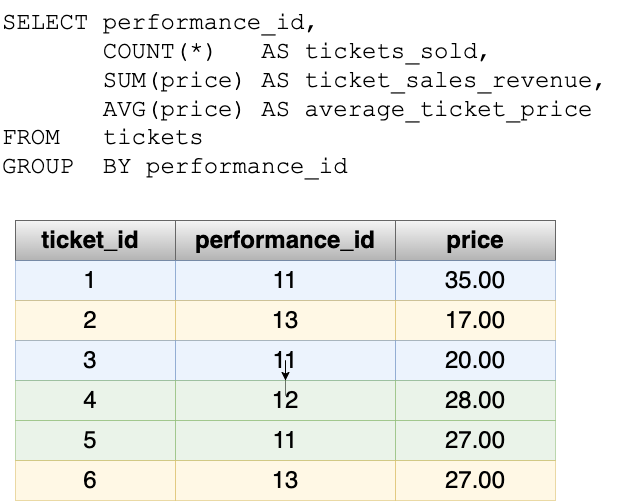

The diagram above was exported from draw.io. Its source (the exported page's mxGraphModel, read from the mxfile embedded in the PNG):
<mxGraphModel dx="954" dy="674" grid="1" gridSize="10" guides="1" tooltips="1" connect="1" arrows="1" fold="1" page="1" pageScale="1" pageWidth="1100" pageHeight="850" math="0" shadow="0">
  <root>
    <mxCell id="0" />
    <mxCell id="1" parent="0" />
    <mxCell id="l1uoD-iw94EuxUYENB4t-44" value="&lt;font face=&quot;Courier New&quot; style=&quot;font-size: 24px;&quot;&gt;SELECT performance_id, &lt;br&gt;&amp;nbsp; &amp;nbsp; &amp;nbsp; &amp;nbsp;COUNT(*)&amp;nbsp; &amp;nbsp;AS tickets_sold, &lt;br&gt;&amp;nbsp; &amp;nbsp; &amp;nbsp; &amp;nbsp;SUM(price) AS ticket_sales_revenue, &lt;br&gt;&amp;nbsp; &amp;nbsp; &amp;nbsp; &amp;nbsp;AVG(price) AS average_ticket_price&lt;br&gt;&lt;div style=&quot;&quot;&gt;&lt;span style=&quot;background-color: initial;&quot;&gt;FROM&amp;nbsp; &amp;nbsp;tickets&lt;/span&gt;&lt;/div&gt;&lt;div style=&quot;&quot;&gt;&lt;span style=&quot;background-color: initial;&quot;&gt;GROUP&amp;nbsp; BY performance_id&lt;/span&gt;&lt;/div&gt;&lt;/font&gt;" style="text;html=1;align=left;verticalAlign=middle;resizable=0;points=[];autosize=1;strokeColor=none;fillColor=none;" vertex="1" parent="1">
      <mxGeometry x="255" y="30" width="630" height="190" as="geometry" />
    </mxCell>
    <mxCell id="l1uoD-iw94EuxUYENB4t-1" value="" style="verticalLabelPosition=bottom;verticalAlign=top;html=1;shape=mxgraph.basic.rect;fillColor2=none;strokeWidth=1;size=20;indent=5;fillColor=#f5f5f5;gradientColor=#b3b3b3;strokeColor=#666666;container=0;" vertex="1" parent="1">
      <mxGeometry x="430" y="250" width="220" height="40" as="geometry" />
    </mxCell>
    <mxCell id="l1uoD-iw94EuxUYENB4t-2" value="&lt;span style=&quot;font-size: 24px;&quot;&gt;&lt;b style=&quot;&quot;&gt;performance_id&lt;/b&gt;&lt;/span&gt;" style="text;html=1;strokeColor=none;fillColor=none;align=center;verticalAlign=middle;whiteSpace=wrap;rounded=0;container=0;" vertex="1" parent="1">
      <mxGeometry x="477" y="255" width="126" height="30" as="geometry" />
    </mxCell>
    <mxCell id="l1uoD-iw94EuxUYENB4t-3" value="" style="verticalLabelPosition=bottom;verticalAlign=top;html=1;shape=mxgraph.basic.rect;fillColor2=none;strokeWidth=1;size=20;indent=5;fillColor=#f5f5f5;gradientColor=#b3b3b3;strokeColor=#666666;container=0;" vertex="1" parent="1">
      <mxGeometry x="650" y="250" width="160" height="40" as="geometry" />
    </mxCell>
    <mxCell id="l1uoD-iw94EuxUYENB4t-4" value="&lt;span style=&quot;font-size: 24px;&quot;&gt;&lt;b style=&quot;&quot;&gt;price&lt;/b&gt;&lt;/span&gt;" style="text;html=1;strokeColor=none;fillColor=none;align=center;verticalAlign=middle;whiteSpace=wrap;rounded=0;container=0;" vertex="1" parent="1">
      <mxGeometry x="682" y="255" width="96" height="30" as="geometry" />
    </mxCell>
    <mxCell id="l1uoD-iw94EuxUYENB4t-5" value="" style="verticalLabelPosition=bottom;verticalAlign=top;html=1;shape=mxgraph.basic.rect;fillColor2=none;strokeWidth=1;size=20;indent=5;container=0;opacity=50;fillColor=#dae8fc;strokeColor=#6c8ebf;" vertex="1" parent="1">
      <mxGeometry x="650" y="290" width="160" height="40" as="geometry" />
    </mxCell>
    <mxCell id="l1uoD-iw94EuxUYENB4t-6" value="" style="verticalLabelPosition=bottom;verticalAlign=top;html=1;shape=mxgraph.basic.rect;fillColor2=none;strokeWidth=1;size=20;indent=5;container=0;fillColor=#dae8fc;strokeColor=#6c8ebf;opacity=50;" vertex="1" parent="1">
      <mxGeometry x="430" y="290" width="220" height="40" as="geometry" />
    </mxCell>
    <mxCell id="l1uoD-iw94EuxUYENB4t-7" value="" style="verticalLabelPosition=bottom;verticalAlign=top;html=1;shape=mxgraph.basic.rect;fillColor2=none;strokeWidth=1;size=20;indent=5;fillColor=#f5f5f5;gradientColor=#b3b3b3;strokeColor=#666666;container=0;" vertex="1" parent="1">
      <mxGeometry x="270" y="250" width="160" height="40" as="geometry" />
    </mxCell>
    <mxCell id="l1uoD-iw94EuxUYENB4t-8" value="&lt;span style=&quot;font-size: 24px;&quot;&gt;&lt;b style=&quot;&quot;&gt;ticket_id&lt;/b&gt;&lt;/span&gt;" style="text;html=1;strokeColor=none;fillColor=none;align=center;verticalAlign=middle;whiteSpace=wrap;rounded=0;container=0;" vertex="1" parent="1">
      <mxGeometry x="282" y="255" width="126" height="30" as="geometry" />
    </mxCell>
    <mxCell id="l1uoD-iw94EuxUYENB4t-9" value="" style="verticalLabelPosition=bottom;verticalAlign=top;html=1;shape=mxgraph.basic.rect;fillColor2=none;strokeWidth=1;size=20;indent=5;container=1;opacity=50;fillColor=#dae8fc;strokeColor=#6c8ebf;" vertex="1" parent="1">
      <mxGeometry x="270" y="290" width="160" height="40" as="geometry" />
    </mxCell>
    <mxCell id="l1uoD-iw94EuxUYENB4t-10" value="1" style="text;html=1;strokeColor=none;fillColor=none;align=center;verticalAlign=middle;whiteSpace=wrap;rounded=0;fontSize=24;opacity=50;" vertex="1" parent="1">
      <mxGeometry x="315" y="295" width="60" height="30" as="geometry" />
    </mxCell>
    <mxCell id="l1uoD-iw94EuxUYENB4t-11" value="35.00" style="text;html=1;strokeColor=none;fillColor=none;align=center;verticalAlign=middle;whiteSpace=wrap;rounded=0;fontSize=24;opacity=50;" vertex="1" parent="1">
      <mxGeometry x="700" y="295" width="60" height="30" as="geometry" />
    </mxCell>
    <mxCell id="l1uoD-iw94EuxUYENB4t-12" value="" style="verticalLabelPosition=bottom;verticalAlign=top;html=1;shape=mxgraph.basic.rect;fillColor2=none;strokeWidth=1;size=20;indent=5;container=1;opacity=50;fillColor=#fff2cc;strokeColor=#d6b656;" vertex="1" parent="1">
      <mxGeometry x="270" y="330" width="160" height="40" as="geometry" />
    </mxCell>
    <mxCell id="l1uoD-iw94EuxUYENB4t-13" value="2" style="text;html=1;strokeColor=none;fillColor=none;align=center;verticalAlign=middle;whiteSpace=wrap;rounded=0;fontSize=24;opacity=50;" vertex="1" parent="l1uoD-iw94EuxUYENB4t-12">
      <mxGeometry x="45" y="5" width="60" height="30" as="geometry" />
    </mxCell>
    <mxCell id="l1uoD-iw94EuxUYENB4t-14" value="" style="verticalLabelPosition=bottom;verticalAlign=top;html=1;shape=mxgraph.basic.rect;fillColor2=none;strokeWidth=1;size=20;indent=5;container=0;fillColor=#fff2cc;strokeColor=#d6b656;opacity=50;" vertex="1" parent="1">
      <mxGeometry x="430" y="330" width="220" height="40" as="geometry" />
    </mxCell>
    <mxCell id="l1uoD-iw94EuxUYENB4t-15" value="" style="verticalLabelPosition=bottom;verticalAlign=top;html=1;shape=mxgraph.basic.rect;fillColor2=none;strokeWidth=1;size=20;indent=5;container=0;opacity=50;fillColor=#fff2cc;strokeColor=#d6b656;" vertex="1" parent="1">
      <mxGeometry x="650" y="330" width="160" height="40" as="geometry" />
    </mxCell>
    <mxCell id="l1uoD-iw94EuxUYENB4t-16" value="13" style="text;html=1;strokeColor=none;fillColor=none;align=center;verticalAlign=middle;whiteSpace=wrap;rounded=0;fontSize=24;opacity=50;" vertex="1" parent="1">
      <mxGeometry x="510" y="335" width="60" height="30" as="geometry" />
    </mxCell>
    <mxCell id="l1uoD-iw94EuxUYENB4t-17" value="11" style="text;html=1;strokeColor=none;fillColor=none;align=center;verticalAlign=middle;whiteSpace=wrap;rounded=0;fontSize=24;opacity=50;" vertex="1" parent="1">
      <mxGeometry x="510" y="295" width="60" height="30" as="geometry" />
    </mxCell>
    <mxCell id="l1uoD-iw94EuxUYENB4t-18" value="" style="verticalLabelPosition=bottom;verticalAlign=top;html=1;shape=mxgraph.basic.rect;fillColor2=none;strokeWidth=1;size=20;indent=5;container=1;opacity=50;fillColor=#dae8fc;strokeColor=#6c8ebf;" vertex="1" parent="1">
      <mxGeometry x="270" y="370" width="160" height="40" as="geometry" />
    </mxCell>
    <mxCell id="l1uoD-iw94EuxUYENB4t-19" value="3" style="text;html=1;strokeColor=none;fillColor=none;align=center;verticalAlign=middle;whiteSpace=wrap;rounded=0;fontSize=24;opacity=50;" vertex="1" parent="l1uoD-iw94EuxUYENB4t-18">
      <mxGeometry x="45" y="5" width="60" height="30" as="geometry" />
    </mxCell>
    <mxCell id="l1uoD-iw94EuxUYENB4t-20" value="" style="verticalLabelPosition=bottom;verticalAlign=top;html=1;shape=mxgraph.basic.rect;fillColor2=none;strokeWidth=1;size=20;indent=5;container=0;fillColor=#dae8fc;strokeColor=#6c8ebf;opacity=50;" vertex="1" parent="1">
      <mxGeometry x="430" y="370" width="220" height="40" as="geometry" />
    </mxCell>
    <mxCell id="l1uoD-iw94EuxUYENB4t-21" value="" style="verticalLabelPosition=bottom;verticalAlign=top;html=1;shape=mxgraph.basic.rect;fillColor2=none;strokeWidth=1;size=20;indent=5;container=0;opacity=50;fillColor=#dae8fc;strokeColor=#6c8ebf;" vertex="1" parent="1">
      <mxGeometry x="650" y="370" width="160" height="40" as="geometry" />
    </mxCell>
    <mxCell id="l1uoD-iw94EuxUYENB4t-56" value="" style="edgeStyle=orthogonalEdgeStyle;rounded=0;orthogonalLoop=1;jettySize=auto;html=1;" edge="1" parent="1" source="l1uoD-iw94EuxUYENB4t-22" target="l1uoD-iw94EuxUYENB4t-25">
      <mxGeometry relative="1" as="geometry" />
    </mxCell>
    <mxCell id="l1uoD-iw94EuxUYENB4t-22" value="11" style="text;html=1;strokeColor=none;fillColor=none;align=center;verticalAlign=middle;whiteSpace=wrap;rounded=0;fontSize=24;opacity=50;" vertex="1" parent="1">
      <mxGeometry x="510" y="375" width="60" height="30" as="geometry" />
    </mxCell>
    <mxCell id="l1uoD-iw94EuxUYENB4t-23" value="" style="verticalLabelPosition=bottom;verticalAlign=top;html=1;shape=mxgraph.basic.rect;fillColor2=none;strokeWidth=1;size=20;indent=5;container=1;opacity=50;fillColor=#d5e8d4;strokeColor=#82b366;" vertex="1" parent="1">
      <mxGeometry x="270" y="410" width="160" height="40" as="geometry" />
    </mxCell>
    <mxCell id="l1uoD-iw94EuxUYENB4t-24" value="4" style="text;html=1;strokeColor=none;fillColor=none;align=center;verticalAlign=middle;whiteSpace=wrap;rounded=0;fontSize=24;opacity=50;" vertex="1" parent="l1uoD-iw94EuxUYENB4t-23">
      <mxGeometry x="45" y="5" width="60" height="30" as="geometry" />
    </mxCell>
    <mxCell id="l1uoD-iw94EuxUYENB4t-25" value="" style="verticalLabelPosition=bottom;verticalAlign=top;html=1;shape=mxgraph.basic.rect;fillColor2=none;strokeWidth=1;size=20;indent=5;container=0;fillColor=#d5e8d4;strokeColor=#82b366;opacity=50;" vertex="1" parent="1">
      <mxGeometry x="430" y="410" width="220" height="40" as="geometry" />
    </mxCell>
    <mxCell id="l1uoD-iw94EuxUYENB4t-26" value="" style="verticalLabelPosition=bottom;verticalAlign=top;html=1;shape=mxgraph.basic.rect;fillColor2=none;strokeWidth=1;size=20;indent=5;container=0;opacity=50;fillColor=#d5e8d4;strokeColor=#82b366;" vertex="1" parent="1">
      <mxGeometry x="650" y="410" width="160" height="40" as="geometry" />
    </mxCell>
    <mxCell id="l1uoD-iw94EuxUYENB4t-27" value="12" style="text;html=1;strokeColor=none;fillColor=none;align=center;verticalAlign=middle;whiteSpace=wrap;rounded=0;fontSize=24;opacity=50;" vertex="1" parent="1">
      <mxGeometry x="510" y="415" width="60" height="30" as="geometry" />
    </mxCell>
    <mxCell id="l1uoD-iw94EuxUYENB4t-28" value="" style="verticalLabelPosition=bottom;verticalAlign=top;html=1;shape=mxgraph.basic.rect;fillColor2=none;strokeWidth=1;size=20;indent=5;container=1;opacity=50;fillColor=#d5e8d4;strokeColor=#82b366;" vertex="1" parent="1">
      <mxGeometry x="270" y="450" width="160" height="40" as="geometry" />
    </mxCell>
    <mxCell id="l1uoD-iw94EuxUYENB4t-29" value="5" style="text;html=1;strokeColor=none;fillColor=none;align=center;verticalAlign=middle;whiteSpace=wrap;rounded=0;fontSize=24;opacity=50;" vertex="1" parent="l1uoD-iw94EuxUYENB4t-28">
      <mxGeometry x="45" y="5" width="60" height="30" as="geometry" />
    </mxCell>
    <mxCell id="l1uoD-iw94EuxUYENB4t-30" value="" style="verticalLabelPosition=bottom;verticalAlign=top;html=1;shape=mxgraph.basic.rect;fillColor2=none;strokeWidth=1;size=20;indent=5;container=0;fillColor=#d5e8d4;strokeColor=#82b366;opacity=50;" vertex="1" parent="1">
      <mxGeometry x="430" y="450" width="220" height="40" as="geometry" />
    </mxCell>
    <mxCell id="l1uoD-iw94EuxUYENB4t-31" value="" style="verticalLabelPosition=bottom;verticalAlign=top;html=1;shape=mxgraph.basic.rect;fillColor2=none;strokeWidth=1;size=20;indent=5;container=0;fillColor=#d5e8d4;strokeColor=#82b366;opacity=50;" vertex="1" parent="1">
      <mxGeometry x="650" y="450" width="160" height="40" as="geometry" />
    </mxCell>
    <mxCell id="l1uoD-iw94EuxUYENB4t-32" value="11" style="text;html=1;strokeColor=none;fillColor=none;align=center;verticalAlign=middle;whiteSpace=wrap;rounded=0;fontSize=24;opacity=50;" vertex="1" parent="1">
      <mxGeometry x="510" y="455" width="60" height="30" as="geometry" />
    </mxCell>
    <mxCell id="l1uoD-iw94EuxUYENB4t-33" value="" style="verticalLabelPosition=bottom;verticalAlign=top;html=1;shape=mxgraph.basic.rect;fillColor2=none;strokeWidth=1;size=20;indent=5;container=1;opacity=50;fillColor=#fff2cc;strokeColor=#d6b656;" vertex="1" parent="1">
      <mxGeometry x="270" y="490" width="160" height="40" as="geometry" />
    </mxCell>
    <mxCell id="l1uoD-iw94EuxUYENB4t-34" value="6" style="text;html=1;strokeColor=none;fillColor=none;align=center;verticalAlign=middle;whiteSpace=wrap;rounded=0;fontSize=24;opacity=50;" vertex="1" parent="l1uoD-iw94EuxUYENB4t-33">
      <mxGeometry x="45" y="5" width="60" height="30" as="geometry" />
    </mxCell>
    <mxCell id="l1uoD-iw94EuxUYENB4t-35" value="" style="verticalLabelPosition=bottom;verticalAlign=top;html=1;shape=mxgraph.basic.rect;fillColor2=none;strokeWidth=1;size=20;indent=5;container=0;fillColor=#fff2cc;strokeColor=#d6b656;opacity=50;" vertex="1" parent="1">
      <mxGeometry x="430" y="490" width="220" height="40" as="geometry" />
    </mxCell>
    <mxCell id="l1uoD-iw94EuxUYENB4t-36" value="" style="verticalLabelPosition=bottom;verticalAlign=top;html=1;shape=mxgraph.basic.rect;fillColor2=none;strokeWidth=1;size=20;indent=5;container=0;fillColor=#fff2cc;strokeColor=#d6b656;opacity=50;" vertex="1" parent="1">
      <mxGeometry x="650" y="490" width="160" height="40" as="geometry" />
    </mxCell>
    <mxCell id="l1uoD-iw94EuxUYENB4t-37" value="13" style="text;html=1;strokeColor=none;fillColor=none;align=center;verticalAlign=middle;whiteSpace=wrap;rounded=0;fontSize=24;opacity=50;" vertex="1" parent="1">
      <mxGeometry x="510" y="495" width="60" height="30" as="geometry" />
    </mxCell>
    <mxCell id="l1uoD-iw94EuxUYENB4t-38" value="17.00" style="text;html=1;strokeColor=none;fillColor=none;align=center;verticalAlign=middle;whiteSpace=wrap;rounded=0;fontSize=24;opacity=50;" vertex="1" parent="1">
      <mxGeometry x="700" y="335" width="60" height="30" as="geometry" />
    </mxCell>
    <mxCell id="l1uoD-iw94EuxUYENB4t-39" value="20.00" style="text;html=1;strokeColor=none;fillColor=none;align=center;verticalAlign=middle;whiteSpace=wrap;rounded=0;fontSize=24;opacity=50;" vertex="1" parent="1">
      <mxGeometry x="700" y="375" width="60" height="30" as="geometry" />
    </mxCell>
    <mxCell id="l1uoD-iw94EuxUYENB4t-40" value="28.00" style="text;html=1;strokeColor=none;fillColor=none;align=center;verticalAlign=middle;whiteSpace=wrap;rounded=0;fontSize=24;opacity=50;" vertex="1" parent="1">
      <mxGeometry x="700" y="415" width="60" height="30" as="geometry" />
    </mxCell>
    <mxCell id="l1uoD-iw94EuxUYENB4t-41" value="27.00" style="text;html=1;strokeColor=none;fillColor=none;align=center;verticalAlign=middle;whiteSpace=wrap;rounded=0;fontSize=24;opacity=50;" vertex="1" parent="1">
      <mxGeometry x="700" y="455" width="60" height="30" as="geometry" />
    </mxCell>
    <mxCell id="l1uoD-iw94EuxUYENB4t-42" value="27.00" style="text;html=1;strokeColor=none;fillColor=none;align=center;verticalAlign=middle;whiteSpace=wrap;rounded=0;fontSize=24;opacity=50;" vertex="1" parent="1">
      <mxGeometry x="700" y="495" width="60" height="30" as="geometry" />
    </mxCell>
  </root>
</mxGraphModel>